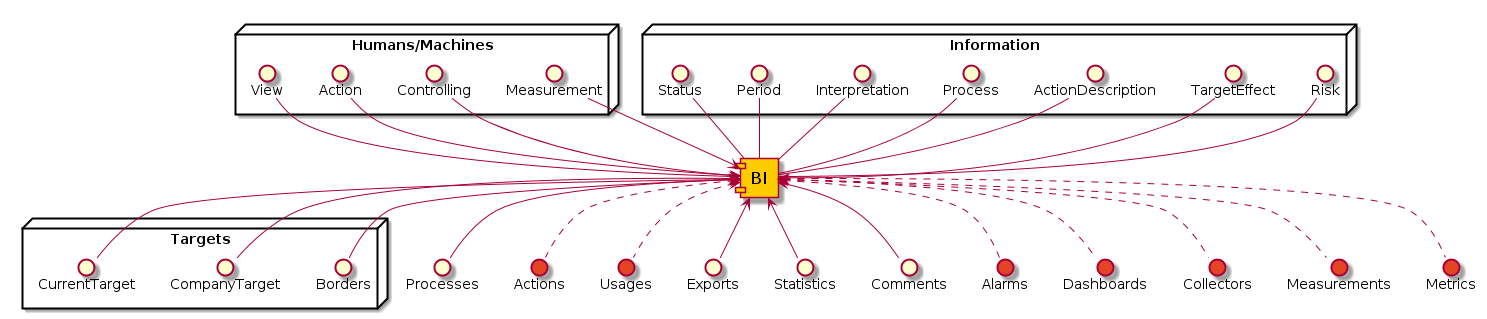

The diagram above was rendered by PlantUML. Its source (embedded in the PNG):
@startuml

' general
skinparam backgroundColor white

' component
skinparam componentFontSize 17
skinparam componentInterfaceFontSize 5

' object
skinparam objectFontSize 17
skinparam objectAttributeFontSize 14



' useblocks yellow

' red

' blue

' green



component BI #FFCC00

node "Humans/Machines" {
    interface Measurement
    interface Controlling
    interface Action
    interface View
}
BI <-l- Measurement
BI <-l- Controlling
BI <-l- Action
BI <-l- View

node "Targets" {
    interface Borders
    interface CompanyTarget
    interface CurrentTarget
}
BI <- Borders
BI <- CompanyTarget
BI <- CurrentTarget

node "Information" {
    interface Risk
    interface TargetEffect
    interface ActionDescription
    interface Process
    interface Interpretation
    interface Period
    interface Status
}
Risk - BI
TargetEffect - BI
ActionDescription - BI
Process - BI
Interpretation - BI
Period - BI
Status - BI


interface Processes
interface Actions #E44424
interface Usages #E44424
interface Exports
BI <-d- Processes
BI <.d. Actions
BI <.d. Usages
BI <-d- Exports


interface Statistics
interface Comments
BI <-d- Statistics
BI <-d- Comments

interface Alarms #E44424
interface Dashboards #E44424
interface Collectors #E44424
interface Measurements #E44424
interface Metrics #E44424
BI <.d. Alarms
BI <.d. Dashboards
BI <.d. Collectors
BI <.d. Measurements
BI <.d. Metrics


@enduml